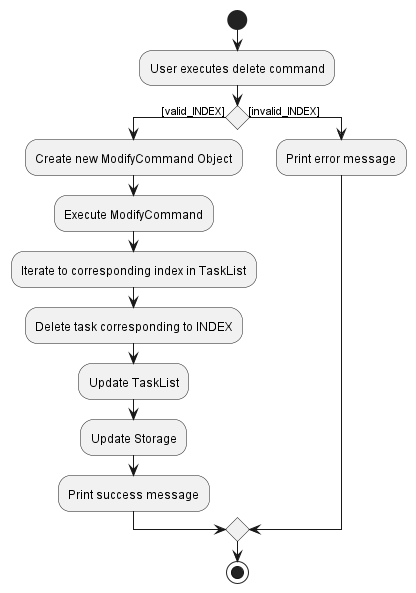

The diagram above was rendered by PlantUML. Its source (embedded in the PNG):
@startuml
'https://plantuml.com/activity-diagram-beta

start

:User executes delete command;

if () then ([valid_INDEX])
  :Create new ModifyCommand Object;
  :Execute ModifyCommand;
  :Iterate to corresponding index in TaskList;
  :Delete task corresponding to INDEX;
  :Update TaskList;
  :Update Storage;
  :Print success message;

else([invalid_INDEX])
    :Print error message;
endif

stop

@enduml